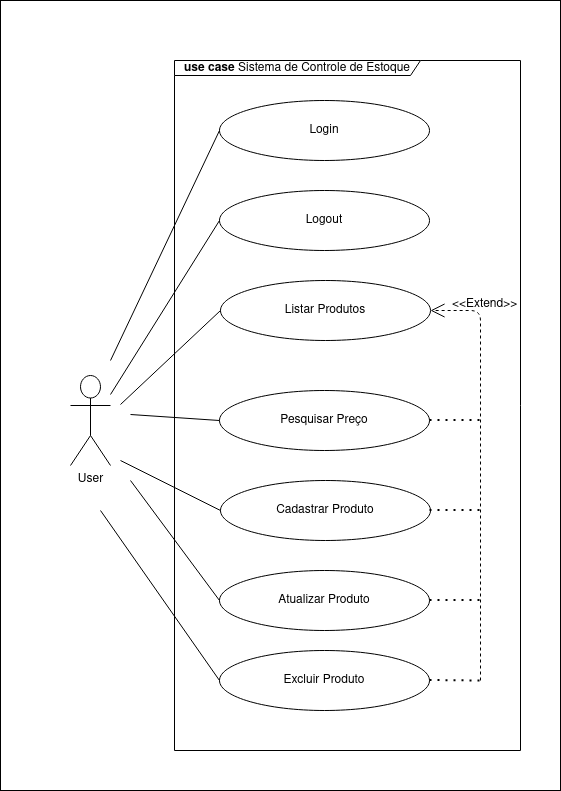

The diagram above was exported from draw.io. Its source (the exported page's mxGraphModel, read from the mxfile embedded in the PNG):
<mxGraphModel dx="1662" dy="760" grid="1" gridSize="10" guides="1" tooltips="1" connect="1" arrows="1" fold="1" page="1" pageScale="1" pageWidth="827" pageHeight="1169" background="#FFFFFF" math="0" shadow="0">
  <root>
    <mxCell id="0" />
    <mxCell id="1" parent="0" />
    <mxCell id="lNpmY5z3QCX83b5nG9lv-43" value="" style="rounded=0;whiteSpace=wrap;html=1;" vertex="1" parent="1">
      <mxGeometry x="240" y="120" width="560" height="790" as="geometry" />
    </mxCell>
    <mxCell id="lNpmY5z3QCX83b5nG9lv-1" value="User" style="shape=umlActor;verticalLabelPosition=bottom;verticalAlign=top;html=1;" vertex="1" parent="1">
      <mxGeometry x="310" y="495" width="40" height="90" as="geometry" />
    </mxCell>
    <mxCell id="lNpmY5z3QCX83b5nG9lv-44" value="&lt;b&gt;use case &lt;/b&gt;Sistema de Controle de Estoque" style="shape=umlFrame;whiteSpace=wrap;html=1;width=246;height=15;" vertex="1" parent="1">
      <mxGeometry x="414" y="180" width="346" height="690" as="geometry" />
    </mxCell>
    <mxCell id="lNpmY5z3QCX83b5nG9lv-45" value="Login" style="ellipse;whiteSpace=wrap;html=1;" vertex="1" parent="1">
      <mxGeometry x="459" y="220" width="210" height="60" as="geometry" />
    </mxCell>
    <mxCell id="lNpmY5z3QCX83b5nG9lv-46" value="Logout" style="ellipse;whiteSpace=wrap;html=1;" vertex="1" parent="1">
      <mxGeometry x="459" y="310" width="210" height="60" as="geometry" />
    </mxCell>
    <mxCell id="lNpmY5z3QCX83b5nG9lv-47" value="Listar Produtos" style="ellipse;whiteSpace=wrap;html=1;" vertex="1" parent="1">
      <mxGeometry x="460" y="400" width="210" height="60" as="geometry" />
    </mxCell>
    <mxCell id="lNpmY5z3QCX83b5nG9lv-48" value="Pesquisar Preço" style="ellipse;whiteSpace=wrap;html=1;" vertex="1" parent="1">
      <mxGeometry x="459" y="510" width="210" height="60" as="geometry" />
    </mxCell>
    <mxCell id="lNpmY5z3QCX83b5nG9lv-49" value="Cadastrar Produto" style="ellipse;whiteSpace=wrap;html=1;" vertex="1" parent="1">
      <mxGeometry x="460" y="600" width="210" height="60" as="geometry" />
    </mxCell>
    <mxCell id="lNpmY5z3QCX83b5nG9lv-50" value="Atualizar Produto" style="ellipse;whiteSpace=wrap;html=1;" vertex="1" parent="1">
      <mxGeometry x="459" y="690" width="210" height="60" as="geometry" />
    </mxCell>
    <mxCell id="lNpmY5z3QCX83b5nG9lv-51" value="Excluir Produto" style="ellipse;whiteSpace=wrap;html=1;" vertex="1" parent="1">
      <mxGeometry x="459" y="770" width="210" height="60" as="geometry" />
    </mxCell>
    <mxCell id="lNpmY5z3QCX83b5nG9lv-52" value="" style="endArrow=open;endSize=12;dashed=1;html=1;entryX=1;entryY=0.5;entryDx=0;entryDy=0;" edge="1" parent="1" target="lNpmY5z3QCX83b5nG9lv-47">
      <mxGeometry width="160" relative="1" as="geometry">
        <mxPoint x="720" y="800" as="sourcePoint" />
        <mxPoint x="780" y="390" as="targetPoint" />
        <Array as="points">
          <mxPoint x="720" y="430" />
        </Array>
      </mxGeometry>
    </mxCell>
    <mxCell id="lNpmY5z3QCX83b5nG9lv-54" value="" style="endArrow=none;html=1;entryX=0;entryY=0.5;entryDx=0;entryDy=0;" edge="1" parent="1" target="lNpmY5z3QCX83b5nG9lv-45">
      <mxGeometry width="50" height="50" relative="1" as="geometry">
        <mxPoint x="350" y="480" as="sourcePoint" />
        <mxPoint x="950" y="520" as="targetPoint" />
      </mxGeometry>
    </mxCell>
    <mxCell id="lNpmY5z3QCX83b5nG9lv-55" value="" style="endArrow=none;html=1;entryX=0;entryY=0.5;entryDx=0;entryDy=0;exitX=0.75;exitY=0.1;exitDx=0;exitDy=0;exitPerimeter=0;" edge="1" parent="1" target="lNpmY5z3QCX83b5nG9lv-46">
      <mxGeometry width="50" height="50" relative="1" as="geometry">
        <mxPoint x="350" y="514" as="sourcePoint" />
        <mxPoint x="469" y="260" as="targetPoint" />
      </mxGeometry>
    </mxCell>
    <mxCell id="lNpmY5z3QCX83b5nG9lv-56" value="" style="endArrow=none;html=1;entryX=0;entryY=0.5;entryDx=0;entryDy=0;exitX=0.75;exitY=0.1;exitDx=0;exitDy=0;exitPerimeter=0;" edge="1" parent="1" target="lNpmY5z3QCX83b5nG9lv-47">
      <mxGeometry width="50" height="50" relative="1" as="geometry">
        <mxPoint x="360" y="524" as="sourcePoint" />
        <mxPoint x="479" y="270" as="targetPoint" />
      </mxGeometry>
    </mxCell>
    <mxCell id="lNpmY5z3QCX83b5nG9lv-57" value="" style="endArrow=none;html=1;entryX=0;entryY=0.5;entryDx=0;entryDy=0;exitX=0.75;exitY=0.1;exitDx=0;exitDy=0;exitPerimeter=0;" edge="1" parent="1" target="lNpmY5z3QCX83b5nG9lv-48">
      <mxGeometry width="50" height="50" relative="1" as="geometry">
        <mxPoint x="370" y="534" as="sourcePoint" />
        <mxPoint x="489" y="280" as="targetPoint" />
      </mxGeometry>
    </mxCell>
    <mxCell id="lNpmY5z3QCX83b5nG9lv-58" value="" style="endArrow=none;html=1;entryX=0;entryY=0.5;entryDx=0;entryDy=0;" edge="1" parent="1" target="lNpmY5z3QCX83b5nG9lv-49">
      <mxGeometry width="50" height="50" relative="1" as="geometry">
        <mxPoint x="360" y="580" as="sourcePoint" />
        <mxPoint x="499" y="290" as="targetPoint" />
      </mxGeometry>
    </mxCell>
    <mxCell id="lNpmY5z3QCX83b5nG9lv-59" value="" style="endArrow=none;html=1;entryX=0;entryY=0.5;entryDx=0;entryDy=0;" edge="1" parent="1" target="lNpmY5z3QCX83b5nG9lv-50">
      <mxGeometry width="50" height="50" relative="1" as="geometry">
        <mxPoint x="370" y="600" as="sourcePoint" />
        <mxPoint x="509" y="300" as="targetPoint" />
      </mxGeometry>
    </mxCell>
    <mxCell id="lNpmY5z3QCX83b5nG9lv-60" value="" style="endArrow=none;html=1;entryX=0;entryY=0.5;entryDx=0;entryDy=0;" edge="1" parent="1" target="lNpmY5z3QCX83b5nG9lv-51">
      <mxGeometry width="50" height="50" relative="1" as="geometry">
        <mxPoint x="340" y="630" as="sourcePoint" />
        <mxPoint x="519" y="310" as="targetPoint" />
      </mxGeometry>
    </mxCell>
    <mxCell id="lNpmY5z3QCX83b5nG9lv-61" value="" style="endArrow=none;dashed=1;html=1;dashPattern=1 3;strokeWidth=2;" edge="1" parent="1">
      <mxGeometry width="50" height="50" relative="1" as="geometry">
        <mxPoint x="669" y="799.5" as="sourcePoint" />
        <mxPoint x="719" y="800" as="targetPoint" />
      </mxGeometry>
    </mxCell>
    <mxCell id="lNpmY5z3QCX83b5nG9lv-62" value="" style="endArrow=none;dashed=1;html=1;dashPattern=1 3;strokeWidth=2;" edge="1" parent="1">
      <mxGeometry width="50" height="50" relative="1" as="geometry">
        <mxPoint x="669" y="719.5" as="sourcePoint" />
        <mxPoint x="719" y="719.5" as="targetPoint" />
      </mxGeometry>
    </mxCell>
    <mxCell id="lNpmY5z3QCX83b5nG9lv-63" value="" style="endArrow=none;dashed=1;html=1;dashPattern=1 3;strokeWidth=2;" edge="1" parent="1">
      <mxGeometry width="50" height="50" relative="1" as="geometry">
        <mxPoint x="669" y="629.5" as="sourcePoint" />
        <mxPoint x="719" y="629.5" as="targetPoint" />
      </mxGeometry>
    </mxCell>
    <mxCell id="lNpmY5z3QCX83b5nG9lv-64" value="" style="endArrow=none;dashed=1;html=1;dashPattern=1 3;strokeWidth=2;" edge="1" parent="1">
      <mxGeometry width="50" height="50" relative="1" as="geometry">
        <mxPoint x="669" y="539.5" as="sourcePoint" />
        <mxPoint x="719" y="539.5" as="targetPoint" />
      </mxGeometry>
    </mxCell>
    <mxCell id="lNpmY5z3QCX83b5nG9lv-67" value="&amp;lt;&amp;lt;Extend&amp;gt;&amp;gt;" style="text;whiteSpace=wrap;html=1;" vertex="1" parent="1">
      <mxGeometry x="690" y="410" width="60" height="30" as="geometry" />
    </mxCell>
  </root>
</mxGraphModel>